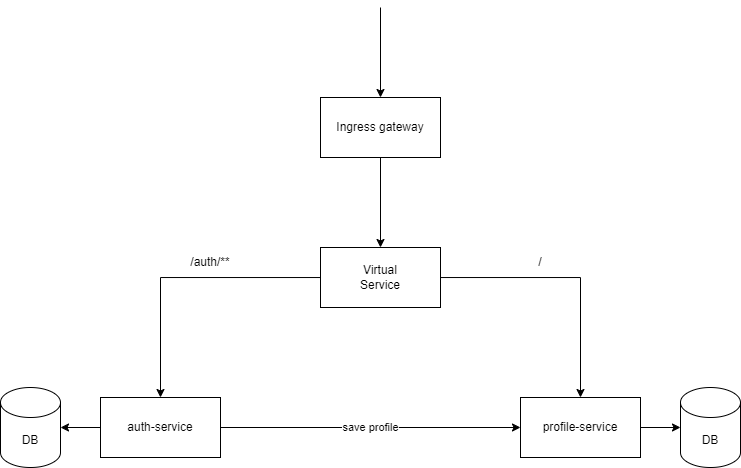

The diagram above was exported from draw.io. Its source (the exported page's mxGraphModel, read from the mxfile embedded in the PNG):
<mxGraphModel dx="1430" dy="835" grid="1" gridSize="10" guides="1" tooltips="1" connect="1" arrows="1" fold="1" page="1" pageScale="1" pageWidth="8000" pageHeight="8000" math="0" shadow="0">
  <root>
    <mxCell id="0" />
    <mxCell id="1" parent="0" />
    <mxCell id="M-0HECJxRyiHyMHj38LU-1" value="DB" style="shape=cylinder3;whiteSpace=wrap;html=1;boundedLbl=1;backgroundOutline=1;size=15;" parent="1" vertex="1">
      <mxGeometry x="610" y="770" width="60" height="80" as="geometry" />
    </mxCell>
    <mxCell id="M-0HECJxRyiHyMHj38LU-14" value="save profile" style="edgeStyle=orthogonalEdgeStyle;rounded=0;orthogonalLoop=1;jettySize=auto;html=1;" parent="1" source="M-0HECJxRyiHyMHj38LU-2" target="M-0HECJxRyiHyMHj38LU-4" edge="1">
      <mxGeometry relative="1" as="geometry" />
    </mxCell>
    <mxCell id="M-0HECJxRyiHyMHj38LU-2" value="auth-service" style="rounded=0;whiteSpace=wrap;html=1;" parent="1" vertex="1">
      <mxGeometry x="710" y="780" width="120" height="60" as="geometry" />
    </mxCell>
    <mxCell id="M-0HECJxRyiHyMHj38LU-3" value="DB" style="shape=cylinder3;whiteSpace=wrap;html=1;boundedLbl=1;backgroundOutline=1;size=15;" parent="1" vertex="1">
      <mxGeometry x="1290" y="770" width="60" height="80" as="geometry" />
    </mxCell>
    <mxCell id="M-0HECJxRyiHyMHj38LU-4" value="profile-service" style="rounded=0;whiteSpace=wrap;html=1;" parent="1" vertex="1">
      <mxGeometry x="1130" y="780" width="120" height="60" as="geometry" />
    </mxCell>
    <mxCell id="M-0HECJxRyiHyMHj38LU-6" style="edgeStyle=orthogonalEdgeStyle;rounded=0;orthogonalLoop=1;jettySize=auto;html=1;" parent="1" source="M-0HECJxRyiHyMHj38LU-5" target="M-0HECJxRyiHyMHj38LU-2" edge="1">
      <mxGeometry relative="1" as="geometry" />
    </mxCell>
    <mxCell id="M-0HECJxRyiHyMHj38LU-7" style="edgeStyle=orthogonalEdgeStyle;rounded=0;orthogonalLoop=1;jettySize=auto;html=1;" parent="1" source="M-0HECJxRyiHyMHj38LU-5" target="M-0HECJxRyiHyMHj38LU-4" edge="1">
      <mxGeometry relative="1" as="geometry" />
    </mxCell>
    <mxCell id="M-0HECJxRyiHyMHj38LU-5" value="Virtual&lt;div&gt;Service&lt;/div&gt;" style="rounded=0;whiteSpace=wrap;html=1;" parent="1" vertex="1">
      <mxGeometry x="930" y="630" width="120" height="60" as="geometry" />
    </mxCell>
    <mxCell id="M-0HECJxRyiHyMHj38LU-8" style="edgeStyle=orthogonalEdgeStyle;rounded=0;orthogonalLoop=1;jettySize=auto;html=1;entryX=1;entryY=0.5;entryDx=0;entryDy=0;entryPerimeter=0;" parent="1" source="M-0HECJxRyiHyMHj38LU-2" target="M-0HECJxRyiHyMHj38LU-1" edge="1">
      <mxGeometry relative="1" as="geometry" />
    </mxCell>
    <mxCell id="M-0HECJxRyiHyMHj38LU-9" style="edgeStyle=orthogonalEdgeStyle;rounded=0;orthogonalLoop=1;jettySize=auto;html=1;entryX=0;entryY=0.5;entryDx=0;entryDy=0;entryPerimeter=0;" parent="1" source="M-0HECJxRyiHyMHj38LU-4" target="M-0HECJxRyiHyMHj38LU-3" edge="1">
      <mxGeometry relative="1" as="geometry" />
    </mxCell>
    <mxCell id="M-0HECJxRyiHyMHj38LU-11" style="edgeStyle=orthogonalEdgeStyle;rounded=0;orthogonalLoop=1;jettySize=auto;html=1;" parent="1" source="M-0HECJxRyiHyMHj38LU-10" target="M-0HECJxRyiHyMHj38LU-5" edge="1">
      <mxGeometry relative="1" as="geometry" />
    </mxCell>
    <mxCell id="M-0HECJxRyiHyMHj38LU-10" value="Ingress gateway" style="rounded=0;whiteSpace=wrap;html=1;" parent="1" vertex="1">
      <mxGeometry x="930" y="480" width="120" height="60" as="geometry" />
    </mxCell>
    <mxCell id="M-0HECJxRyiHyMHj38LU-12" value="/auth/**" style="text;html=1;align=center;verticalAlign=middle;whiteSpace=wrap;rounded=0;" parent="1" vertex="1">
      <mxGeometry x="790" y="630" width="60" height="30" as="geometry" />
    </mxCell>
    <mxCell id="M-0HECJxRyiHyMHj38LU-13" value="/" style="text;html=1;align=center;verticalAlign=middle;whiteSpace=wrap;rounded=0;" parent="1" vertex="1">
      <mxGeometry x="1120" y="630" width="60" height="30" as="geometry" />
    </mxCell>
    <mxCell id="yjRKezGY34NZS7NZsmk7-1" value="" style="endArrow=classic;html=1;rounded=0;entryX=0.5;entryY=0;entryDx=0;entryDy=0;" edge="1" parent="1" target="M-0HECJxRyiHyMHj38LU-10">
      <mxGeometry width="50" height="50" relative="1" as="geometry">
        <mxPoint x="990" y="390" as="sourcePoint" />
        <mxPoint x="990" y="350" as="targetPoint" />
      </mxGeometry>
    </mxCell>
  </root>
</mxGraphModel>